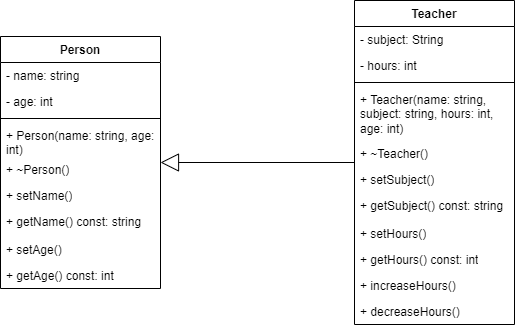

The diagram above was exported from draw.io. Its source (the exported page's mxGraphModel, read from the mxfile embedded in the PNG):
<mxGraphModel dx="702" dy="724" grid="1" gridSize="10" guides="1" tooltips="1" connect="1" arrows="1" fold="1" page="1" pageScale="1" pageWidth="827" pageHeight="1169" math="0" shadow="0">
  <root>
    <mxCell id="0" />
    <mxCell id="1" parent="0" />
    <mxCell id="AIdOGdN_6tm6q9wBV9Sl-1" value="Person" style="swimlane;fontStyle=1;align=center;verticalAlign=top;childLayout=stackLayout;horizontal=1;startSize=26;horizontalStack=0;resizeParent=1;resizeParentMax=0;resizeLast=0;collapsible=1;marginBottom=0;whiteSpace=wrap;html=1;" vertex="1" parent="1">
      <mxGeometry x="60" y="80" width="160" height="252" as="geometry" />
    </mxCell>
    <mxCell id="AIdOGdN_6tm6q9wBV9Sl-2" value="- name: string" style="text;strokeColor=none;fillColor=none;align=left;verticalAlign=top;spacingLeft=4;spacingRight=4;overflow=hidden;rotatable=0;points=[[0,0.5],[1,0.5]];portConstraint=eastwest;whiteSpace=wrap;html=1;" vertex="1" parent="AIdOGdN_6tm6q9wBV9Sl-1">
      <mxGeometry y="26" width="160" height="26" as="geometry" />
    </mxCell>
    <mxCell id="AIdOGdN_6tm6q9wBV9Sl-5" value="- age: int" style="text;strokeColor=none;fillColor=none;align=left;verticalAlign=top;spacingLeft=4;spacingRight=4;overflow=hidden;rotatable=0;points=[[0,0.5],[1,0.5]];portConstraint=eastwest;whiteSpace=wrap;html=1;" vertex="1" parent="AIdOGdN_6tm6q9wBV9Sl-1">
      <mxGeometry y="52" width="160" height="26" as="geometry" />
    </mxCell>
    <mxCell id="AIdOGdN_6tm6q9wBV9Sl-3" value="" style="line;strokeWidth=1;fillColor=none;align=left;verticalAlign=middle;spacingTop=-1;spacingLeft=3;spacingRight=3;rotatable=0;labelPosition=right;points=[];portConstraint=eastwest;strokeColor=inherit;" vertex="1" parent="AIdOGdN_6tm6q9wBV9Sl-1">
      <mxGeometry y="78" width="160" height="8" as="geometry" />
    </mxCell>
    <mxCell id="AIdOGdN_6tm6q9wBV9Sl-4" value="+ Person(name: string, age: int)" style="text;strokeColor=none;fillColor=none;align=left;verticalAlign=top;spacingLeft=4;spacingRight=4;overflow=hidden;rotatable=0;points=[[0,0.5],[1,0.5]];portConstraint=eastwest;whiteSpace=wrap;html=1;" vertex="1" parent="AIdOGdN_6tm6q9wBV9Sl-1">
      <mxGeometry y="86" width="160" height="34" as="geometry" />
    </mxCell>
    <mxCell id="AIdOGdN_6tm6q9wBV9Sl-7" value="+ ~Person()" style="text;strokeColor=none;fillColor=none;align=left;verticalAlign=top;spacingLeft=4;spacingRight=4;overflow=hidden;rotatable=0;points=[[0,0.5],[1,0.5]];portConstraint=eastwest;whiteSpace=wrap;html=1;" vertex="1" parent="AIdOGdN_6tm6q9wBV9Sl-1">
      <mxGeometry y="120" width="160" height="26" as="geometry" />
    </mxCell>
    <mxCell id="AIdOGdN_6tm6q9wBV9Sl-8" value="+ setName()" style="text;strokeColor=none;fillColor=none;align=left;verticalAlign=top;spacingLeft=4;spacingRight=4;overflow=hidden;rotatable=0;points=[[0,0.5],[1,0.5]];portConstraint=eastwest;whiteSpace=wrap;html=1;" vertex="1" parent="AIdOGdN_6tm6q9wBV9Sl-1">
      <mxGeometry y="146" width="160" height="26" as="geometry" />
    </mxCell>
    <mxCell id="AIdOGdN_6tm6q9wBV9Sl-9" value="+ getName() const: string" style="text;strokeColor=none;fillColor=none;align=left;verticalAlign=top;spacingLeft=4;spacingRight=4;overflow=hidden;rotatable=0;points=[[0,0.5],[1,0.5]];portConstraint=eastwest;whiteSpace=wrap;html=1;" vertex="1" parent="AIdOGdN_6tm6q9wBV9Sl-1">
      <mxGeometry y="172" width="160" height="28" as="geometry" />
    </mxCell>
    <mxCell id="AIdOGdN_6tm6q9wBV9Sl-10" value="+ setAge()" style="text;strokeColor=none;fillColor=none;align=left;verticalAlign=top;spacingLeft=4;spacingRight=4;overflow=hidden;rotatable=0;points=[[0,0.5],[1,0.5]];portConstraint=eastwest;whiteSpace=wrap;html=1;" vertex="1" parent="AIdOGdN_6tm6q9wBV9Sl-1">
      <mxGeometry y="200" width="160" height="26" as="geometry" />
    </mxCell>
    <mxCell id="AIdOGdN_6tm6q9wBV9Sl-11" value="+ getAge() const: int" style="text;strokeColor=none;fillColor=none;align=left;verticalAlign=top;spacingLeft=4;spacingRight=4;overflow=hidden;rotatable=0;points=[[0,0.5],[1,0.5]];portConstraint=eastwest;whiteSpace=wrap;html=1;" vertex="1" parent="AIdOGdN_6tm6q9wBV9Sl-1">
      <mxGeometry y="226" width="160" height="26" as="geometry" />
    </mxCell>
    <mxCell id="AIdOGdN_6tm6q9wBV9Sl-12" value="Teacher" style="swimlane;fontStyle=1;align=center;verticalAlign=top;childLayout=stackLayout;horizontal=1;startSize=26;horizontalStack=0;resizeParent=1;resizeParentMax=0;resizeLast=0;collapsible=1;marginBottom=0;whiteSpace=wrap;html=1;" vertex="1" parent="1">
      <mxGeometry x="414" y="44" width="160" height="324" as="geometry" />
    </mxCell>
    <mxCell id="AIdOGdN_6tm6q9wBV9Sl-13" value="- subject: String" style="text;strokeColor=none;fillColor=none;align=left;verticalAlign=top;spacingLeft=4;spacingRight=4;overflow=hidden;rotatable=0;points=[[0,0.5],[1,0.5]];portConstraint=eastwest;whiteSpace=wrap;html=1;" vertex="1" parent="AIdOGdN_6tm6q9wBV9Sl-12">
      <mxGeometry y="26" width="160" height="26" as="geometry" />
    </mxCell>
    <mxCell id="AIdOGdN_6tm6q9wBV9Sl-16" value="- hours: int" style="text;strokeColor=none;fillColor=none;align=left;verticalAlign=top;spacingLeft=4;spacingRight=4;overflow=hidden;rotatable=0;points=[[0,0.5],[1,0.5]];portConstraint=eastwest;whiteSpace=wrap;html=1;" vertex="1" parent="AIdOGdN_6tm6q9wBV9Sl-12">
      <mxGeometry y="52" width="160" height="26" as="geometry" />
    </mxCell>
    <mxCell id="AIdOGdN_6tm6q9wBV9Sl-14" value="" style="line;strokeWidth=1;fillColor=none;align=left;verticalAlign=middle;spacingTop=-1;spacingLeft=3;spacingRight=3;rotatable=0;labelPosition=right;points=[];portConstraint=eastwest;strokeColor=inherit;" vertex="1" parent="AIdOGdN_6tm6q9wBV9Sl-12">
      <mxGeometry y="78" width="160" height="8" as="geometry" />
    </mxCell>
    <mxCell id="AIdOGdN_6tm6q9wBV9Sl-15" value="+ Teacher(name: string, subject: string, hours: int, age: int)" style="text;strokeColor=none;fillColor=none;align=left;verticalAlign=top;spacingLeft=4;spacingRight=4;overflow=hidden;rotatable=0;points=[[0,0.5],[1,0.5]];portConstraint=eastwest;whiteSpace=wrap;html=1;" vertex="1" parent="AIdOGdN_6tm6q9wBV9Sl-12">
      <mxGeometry y="86" width="160" height="54" as="geometry" />
    </mxCell>
    <mxCell id="AIdOGdN_6tm6q9wBV9Sl-17" value="+ ~Teacher()" style="text;strokeColor=none;fillColor=none;align=left;verticalAlign=top;spacingLeft=4;spacingRight=4;overflow=hidden;rotatable=0;points=[[0,0.5],[1,0.5]];portConstraint=eastwest;whiteSpace=wrap;html=1;" vertex="1" parent="AIdOGdN_6tm6q9wBV9Sl-12">
      <mxGeometry y="140" width="160" height="26" as="geometry" />
    </mxCell>
    <mxCell id="AIdOGdN_6tm6q9wBV9Sl-18" value="+ setSubject()" style="text;strokeColor=none;fillColor=none;align=left;verticalAlign=top;spacingLeft=4;spacingRight=4;overflow=hidden;rotatable=0;points=[[0,0.5],[1,0.5]];portConstraint=eastwest;whiteSpace=wrap;html=1;" vertex="1" parent="AIdOGdN_6tm6q9wBV9Sl-12">
      <mxGeometry y="166" width="160" height="26" as="geometry" />
    </mxCell>
    <mxCell id="AIdOGdN_6tm6q9wBV9Sl-20" value="+ getSubject() const: string" style="text;strokeColor=none;fillColor=none;align=left;verticalAlign=top;spacingLeft=4;spacingRight=4;overflow=hidden;rotatable=0;points=[[0,0.5],[1,0.5]];portConstraint=eastwest;whiteSpace=wrap;html=1;" vertex="1" parent="AIdOGdN_6tm6q9wBV9Sl-12">
      <mxGeometry y="192" width="160" height="28" as="geometry" />
    </mxCell>
    <mxCell id="AIdOGdN_6tm6q9wBV9Sl-21" value="+ setHours()" style="text;strokeColor=none;fillColor=none;align=left;verticalAlign=top;spacingLeft=4;spacingRight=4;overflow=hidden;rotatable=0;points=[[0,0.5],[1,0.5]];portConstraint=eastwest;whiteSpace=wrap;html=1;" vertex="1" parent="AIdOGdN_6tm6q9wBV9Sl-12">
      <mxGeometry y="220" width="160" height="26" as="geometry" />
    </mxCell>
    <mxCell id="AIdOGdN_6tm6q9wBV9Sl-22" value="+ getHours() const: int" style="text;strokeColor=none;fillColor=none;align=left;verticalAlign=top;spacingLeft=4;spacingRight=4;overflow=hidden;rotatable=0;points=[[0,0.5],[1,0.5]];portConstraint=eastwest;whiteSpace=wrap;html=1;" vertex="1" parent="AIdOGdN_6tm6q9wBV9Sl-12">
      <mxGeometry y="246" width="160" height="26" as="geometry" />
    </mxCell>
    <mxCell id="AIdOGdN_6tm6q9wBV9Sl-24" value="+&amp;nbsp;increaseHours()" style="text;strokeColor=none;fillColor=none;align=left;verticalAlign=top;spacingLeft=4;spacingRight=4;overflow=hidden;rotatable=0;points=[[0,0.5],[1,0.5]];portConstraint=eastwest;whiteSpace=wrap;html=1;" vertex="1" parent="AIdOGdN_6tm6q9wBV9Sl-12">
      <mxGeometry y="272" width="160" height="26" as="geometry" />
    </mxCell>
    <mxCell id="AIdOGdN_6tm6q9wBV9Sl-26" value="+&amp;nbsp;decreaseHours()" style="text;strokeColor=none;fillColor=none;align=left;verticalAlign=top;spacingLeft=4;spacingRight=4;overflow=hidden;rotatable=0;points=[[0,0.5],[1,0.5]];portConstraint=eastwest;whiteSpace=wrap;html=1;" vertex="1" parent="AIdOGdN_6tm6q9wBV9Sl-12">
      <mxGeometry y="298" width="160" height="26" as="geometry" />
    </mxCell>
    <mxCell id="AIdOGdN_6tm6q9wBV9Sl-27" value="" style="endArrow=block;endSize=16;endFill=0;html=1;rounded=0;" edge="1" parent="1" source="AIdOGdN_6tm6q9wBV9Sl-12" target="AIdOGdN_6tm6q9wBV9Sl-1">
      <mxGeometry width="160" relative="1" as="geometry">
        <mxPoint x="240" y="310" as="sourcePoint" />
        <mxPoint x="400" y="310" as="targetPoint" />
      </mxGeometry>
    </mxCell>
  </root>
</mxGraphModel>